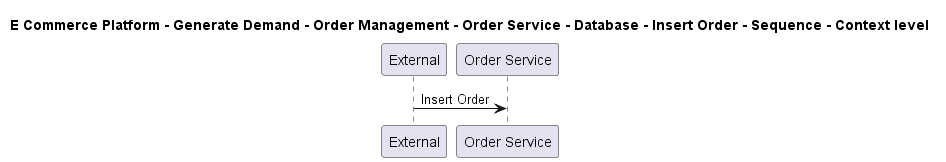

The diagram above was rendered by PlantUML. Its source (embedded in the PNG):
@startuml

title E Commerce Platform - Generate Demand - Order Management - Order Service - Database - Insert Order - Sequence - Context level

participant "External" as C4InterFlow.SoftwareSystems.ExternalSystem
participant "Order Service" as ECommercePlatform.GenerateDemand.OrderManagement.SoftwareSystems.OrderService

C4InterFlow.SoftwareSystems.ExternalSystem -> ECommercePlatform.GenerateDemand.OrderManagement.SoftwareSystems.OrderService : Insert Order


@enduml